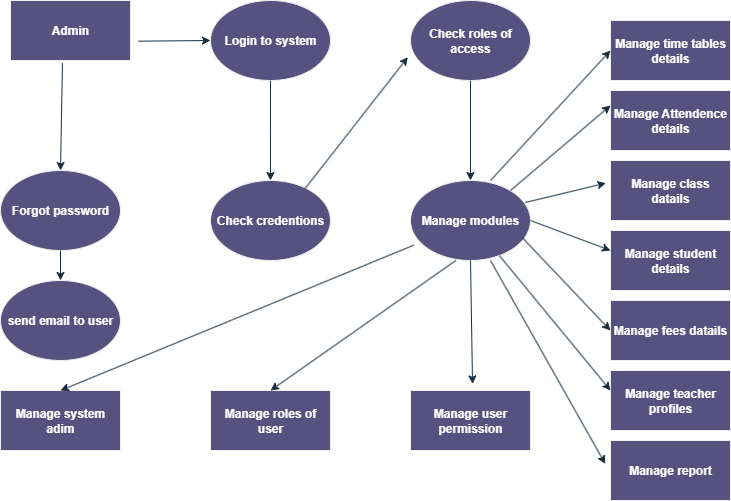

The diagram above was exported from draw.io. Its source (the exported page's mxGraphModel, read from the mxfile embedded in the PNG):
<mxGraphModel dx="786" dy="463" grid="1" gridSize="10" guides="1" tooltips="1" connect="1" arrows="1" fold="1" page="1" pageScale="1" pageWidth="850" pageHeight="1100" math="0" shadow="0" adaptiveColors="auto">
  <root>
    <mxCell id="0" />
    <mxCell id="1" parent="0" />
    <mxCell id="kwHncFJGz19A1x2z_kbb-1" value="&lt;b&gt;Admin&lt;/b&gt;" style="rounded=0;whiteSpace=wrap;html=1;labelBackgroundColor=none;fillColor=#56517E;strokeColor=#EEEEEE;fontColor=#FFFFFF;" vertex="1" parent="1">
      <mxGeometry x="70" y="100" width="120" height="60" as="geometry" />
    </mxCell>
    <mxCell id="kwHncFJGz19A1x2z_kbb-3" value="&lt;b&gt;Login to system&lt;/b&gt;" style="ellipse;whiteSpace=wrap;html=1;labelBackgroundColor=none;fillColor=#56517E;strokeColor=#EEEEEE;fontColor=#FFFFFF;" vertex="1" parent="1">
      <mxGeometry x="270" y="100" width="120" height="80" as="geometry" />
    </mxCell>
    <mxCell id="kwHncFJGz19A1x2z_kbb-4" value="&lt;b&gt;Check roles of access&lt;/b&gt;" style="ellipse;whiteSpace=wrap;html=1;labelBackgroundColor=none;fillColor=#56517E;strokeColor=#EEEEEE;fontColor=#FFFFFF;" vertex="1" parent="1">
      <mxGeometry x="470" y="100" width="120" height="80" as="geometry" />
    </mxCell>
    <mxCell id="kwHncFJGz19A1x2z_kbb-5" value="&lt;b&gt;Forgot password&lt;/b&gt;" style="ellipse;whiteSpace=wrap;html=1;labelBackgroundColor=none;fillColor=#56517E;strokeColor=#EEEEEE;fontColor=#FFFFFF;" vertex="1" parent="1">
      <mxGeometry x="60" y="270" width="120" height="80" as="geometry" />
    </mxCell>
    <mxCell id="kwHncFJGz19A1x2z_kbb-6" value="&lt;b&gt;Check credentions&lt;/b&gt;" style="ellipse;whiteSpace=wrap;html=1;labelBackgroundColor=none;fillColor=#56517E;strokeColor=#EEEEEE;fontColor=#FFFFFF;" vertex="1" parent="1">
      <mxGeometry x="270" y="280" width="120" height="80" as="geometry" />
    </mxCell>
    <mxCell id="kwHncFJGz19A1x2z_kbb-7" value="&lt;b&gt;Manage modules&lt;/b&gt;" style="ellipse;whiteSpace=wrap;html=1;labelBackgroundColor=none;fillColor=#56517E;strokeColor=#EEEEEE;fontColor=#FFFFFF;" vertex="1" parent="1">
      <mxGeometry x="470" y="280" width="120" height="80" as="geometry" />
    </mxCell>
    <mxCell id="kwHncFJGz19A1x2z_kbb-8" value="" style="endArrow=classic;html=1;rounded=0;entryX=0;entryY=0.5;entryDx=0;entryDy=0;exitX=1.067;exitY=0.678;exitDx=0;exitDy=0;exitPerimeter=0;labelBackgroundColor=none;strokeColor=#182E3E;fontColor=default;" edge="1" parent="1" source="kwHncFJGz19A1x2z_kbb-1" target="kwHncFJGz19A1x2z_kbb-3">
      <mxGeometry width="50" height="50" relative="1" as="geometry">
        <mxPoint x="220" y="150" as="sourcePoint" />
        <mxPoint x="270" y="100" as="targetPoint" />
      </mxGeometry>
    </mxCell>
    <mxCell id="kwHncFJGz19A1x2z_kbb-9" value="" style="endArrow=classic;html=1;rounded=0;exitX=0.433;exitY=1.044;exitDx=0;exitDy=0;exitPerimeter=0;entryX=0.5;entryY=0;entryDx=0;entryDy=0;labelBackgroundColor=none;strokeColor=#182E3E;fontColor=default;" edge="1" parent="1" source="kwHncFJGz19A1x2z_kbb-1" target="kwHncFJGz19A1x2z_kbb-5">
      <mxGeometry width="50" height="50" relative="1" as="geometry">
        <mxPoint x="120" y="230" as="sourcePoint" />
        <mxPoint x="170" y="180" as="targetPoint" />
        <Array as="points" />
      </mxGeometry>
    </mxCell>
    <mxCell id="kwHncFJGz19A1x2z_kbb-10" value="" style="endArrow=classic;html=1;rounded=0;entryX=0.5;entryY=0;entryDx=0;entryDy=0;exitX=0.5;exitY=1;exitDx=0;exitDy=0;labelBackgroundColor=none;strokeColor=#182E3E;fontColor=default;" edge="1" parent="1" source="kwHncFJGz19A1x2z_kbb-3" target="kwHncFJGz19A1x2z_kbb-6">
      <mxGeometry width="50" height="50" relative="1" as="geometry">
        <mxPoint x="380" y="270" as="sourcePoint" />
        <mxPoint x="430" y="220" as="targetPoint" />
        <Array as="points">
          <mxPoint x="330" y="230" />
        </Array>
      </mxGeometry>
    </mxCell>
    <mxCell id="kwHncFJGz19A1x2z_kbb-11" value="" style="endArrow=classic;html=1;rounded=0;entryX=-0.022;entryY=0.708;entryDx=0;entryDy=0;entryPerimeter=0;exitX=0.789;exitY=0.1;exitDx=0;exitDy=0;exitPerimeter=0;labelBackgroundColor=none;strokeColor=#182E3E;fontColor=default;" edge="1" parent="1" source="kwHncFJGz19A1x2z_kbb-6" target="kwHncFJGz19A1x2z_kbb-4">
      <mxGeometry width="50" height="50" relative="1" as="geometry">
        <mxPoint x="380" y="270" as="sourcePoint" />
        <mxPoint x="430" y="220" as="targetPoint" />
      </mxGeometry>
    </mxCell>
    <mxCell id="kwHncFJGz19A1x2z_kbb-12" value="" style="endArrow=classic;html=1;rounded=0;exitX=0.5;exitY=1;exitDx=0;exitDy=0;entryX=0.5;entryY=0;entryDx=0;entryDy=0;labelBackgroundColor=none;strokeColor=#182E3E;fontColor=default;" edge="1" parent="1" source="kwHncFJGz19A1x2z_kbb-4" target="kwHncFJGz19A1x2z_kbb-7">
      <mxGeometry width="50" height="50" relative="1" as="geometry">
        <mxPoint x="380" y="270" as="sourcePoint" />
        <mxPoint x="430" y="220" as="targetPoint" />
        <Array as="points" />
      </mxGeometry>
    </mxCell>
    <mxCell id="kwHncFJGz19A1x2z_kbb-13" value="&lt;b&gt;Manage system adim&lt;/b&gt;" style="rounded=0;whiteSpace=wrap;html=1;labelBackgroundColor=none;fillColor=#56517E;strokeColor=#EEEEEE;fontColor=#FFFFFF;" vertex="1" parent="1">
      <mxGeometry x="60" y="490" width="120" height="60" as="geometry" />
    </mxCell>
    <mxCell id="kwHncFJGz19A1x2z_kbb-14" value="&lt;b&gt;Manage roles of user&lt;/b&gt;" style="rounded=0;whiteSpace=wrap;html=1;labelBackgroundColor=none;fillColor=#56517E;strokeColor=#EEEEEE;fontColor=#FFFFFF;" vertex="1" parent="1">
      <mxGeometry x="270" y="490" width="120" height="60" as="geometry" />
    </mxCell>
    <mxCell id="kwHncFJGz19A1x2z_kbb-15" value="&lt;b&gt;Manage user permission&lt;/b&gt;" style="rounded=0;whiteSpace=wrap;html=1;labelBackgroundColor=none;fillColor=#56517E;strokeColor=#EEEEEE;fontColor=#FFFFFF;" vertex="1" parent="1">
      <mxGeometry x="470" y="490" width="120" height="60" as="geometry" />
    </mxCell>
    <mxCell id="kwHncFJGz19A1x2z_kbb-16" value="&lt;b&gt;Manage time tables details&lt;/b&gt;" style="rounded=0;whiteSpace=wrap;html=1;labelBackgroundColor=none;fillColor=#56517E;strokeColor=#EEEEEE;fontColor=#FFFFFF;" vertex="1" parent="1">
      <mxGeometry x="670" y="120" width="120" height="60" as="geometry" />
    </mxCell>
    <mxCell id="kwHncFJGz19A1x2z_kbb-17" value="&lt;b&gt;Manage Attendence details&lt;/b&gt;" style="rounded=0;whiteSpace=wrap;html=1;labelBackgroundColor=none;fillColor=#56517E;strokeColor=#EEEEEE;fontColor=#FFFFFF;" vertex="1" parent="1">
      <mxGeometry x="670" y="190" width="120" height="60" as="geometry" />
    </mxCell>
    <mxCell id="kwHncFJGz19A1x2z_kbb-18" value="&lt;b&gt;Manage class datails&lt;/b&gt;" style="rounded=0;whiteSpace=wrap;html=1;labelBackgroundColor=none;fillColor=#56517E;strokeColor=#EEEEEE;fontColor=#FFFFFF;" vertex="1" parent="1">
      <mxGeometry x="670" y="260" width="120" height="60" as="geometry" />
    </mxCell>
    <mxCell id="kwHncFJGz19A1x2z_kbb-19" value="&lt;b&gt;Manage student details&lt;/b&gt;" style="rounded=0;whiteSpace=wrap;html=1;labelBackgroundColor=none;fillColor=#56517E;strokeColor=#EEEEEE;fontColor=#FFFFFF;" vertex="1" parent="1">
      <mxGeometry x="670" y="330" width="120" height="60" as="geometry" />
    </mxCell>
    <mxCell id="kwHncFJGz19A1x2z_kbb-20" value="&lt;b&gt;Manage fees datails&lt;/b&gt;" style="rounded=0;whiteSpace=wrap;html=1;labelBackgroundColor=none;fillColor=#56517E;strokeColor=#EEEEEE;fontColor=#FFFFFF;" vertex="1" parent="1">
      <mxGeometry x="670" y="400" width="120" height="60" as="geometry" />
    </mxCell>
    <mxCell id="kwHncFJGz19A1x2z_kbb-21" value="&lt;b&gt;Manage teacher profiles&lt;/b&gt;" style="rounded=0;whiteSpace=wrap;html=1;labelBackgroundColor=none;fillColor=#56517E;strokeColor=#EEEEEE;fontColor=#FFFFFF;" vertex="1" parent="1">
      <mxGeometry x="670" y="470" width="120" height="60" as="geometry" />
    </mxCell>
    <mxCell id="kwHncFJGz19A1x2z_kbb-22" value="&lt;b&gt;Manage report&lt;/b&gt;" style="rounded=0;whiteSpace=wrap;html=1;labelBackgroundColor=none;fillColor=#56517E;strokeColor=#EEEEEE;fontColor=#FFFFFF;" vertex="1" parent="1">
      <mxGeometry x="670" y="540" width="120" height="60" as="geometry" />
    </mxCell>
    <mxCell id="kwHncFJGz19A1x2z_kbb-23" value="" style="endArrow=classic;html=1;rounded=0;entryX=0;entryY=0.5;entryDx=0;entryDy=0;labelBackgroundColor=none;strokeColor=#182E3E;fontColor=default;" edge="1" parent="1" target="kwHncFJGz19A1x2z_kbb-16">
      <mxGeometry width="50" height="50" relative="1" as="geometry">
        <mxPoint x="550" y="280" as="sourcePoint" />
        <mxPoint x="600" y="230" as="targetPoint" />
      </mxGeometry>
    </mxCell>
    <mxCell id="kwHncFJGz19A1x2z_kbb-24" value="" style="endArrow=classic;html=1;rounded=0;entryX=0;entryY=0.25;entryDx=0;entryDy=0;labelBackgroundColor=none;strokeColor=#182E3E;fontColor=default;" edge="1" parent="1" target="kwHncFJGz19A1x2z_kbb-17">
      <mxGeometry width="50" height="50" relative="1" as="geometry">
        <mxPoint x="570" y="290" as="sourcePoint" />
        <mxPoint x="620" y="240" as="targetPoint" />
      </mxGeometry>
    </mxCell>
    <mxCell id="kwHncFJGz19A1x2z_kbb-25" value="" style="endArrow=classic;html=1;rounded=0;entryX=-0.039;entryY=0.378;entryDx=0;entryDy=0;entryPerimeter=0;exitX=0.956;exitY=0.275;exitDx=0;exitDy=0;exitPerimeter=0;labelBackgroundColor=none;strokeColor=#182E3E;fontColor=default;" edge="1" parent="1" source="kwHncFJGz19A1x2z_kbb-7" target="kwHncFJGz19A1x2z_kbb-18">
      <mxGeometry width="50" height="50" relative="1" as="geometry">
        <mxPoint x="590" y="320" as="sourcePoint" />
        <mxPoint x="640" y="270" as="targetPoint" />
      </mxGeometry>
    </mxCell>
    <mxCell id="kwHncFJGz19A1x2z_kbb-27" value="" style="endArrow=classic;html=1;rounded=0;exitX=1;exitY=0.5;exitDx=0;exitDy=0;labelBackgroundColor=none;strokeColor=#182E3E;fontColor=default;" edge="1" parent="1" source="kwHncFJGz19A1x2z_kbb-7">
      <mxGeometry width="50" height="50" relative="1" as="geometry">
        <mxPoint x="620" y="400" as="sourcePoint" />
        <mxPoint x="670" y="350" as="targetPoint" />
      </mxGeometry>
    </mxCell>
    <mxCell id="kwHncFJGz19A1x2z_kbb-28" value="" style="endArrow=classic;html=1;rounded=0;exitX=0.933;exitY=0.717;exitDx=0;exitDy=0;exitPerimeter=0;labelBackgroundColor=none;strokeColor=#182E3E;fontColor=default;" edge="1" parent="1" source="kwHncFJGz19A1x2z_kbb-7">
      <mxGeometry width="50" height="50" relative="1" as="geometry">
        <mxPoint x="620" y="480" as="sourcePoint" />
        <mxPoint x="670" y="430" as="targetPoint" />
      </mxGeometry>
    </mxCell>
    <mxCell id="kwHncFJGz19A1x2z_kbb-29" value="" style="endArrow=classic;html=1;rounded=0;labelBackgroundColor=none;strokeColor=#182E3E;fontColor=default;" edge="1" parent="1" source="kwHncFJGz19A1x2z_kbb-7">
      <mxGeometry width="50" height="50" relative="1" as="geometry">
        <mxPoint x="620" y="540" as="sourcePoint" />
        <mxPoint x="670" y="490" as="targetPoint" />
      </mxGeometry>
    </mxCell>
    <mxCell id="kwHncFJGz19A1x2z_kbb-30" value="" style="endArrow=classic;html=1;rounded=0;entryX=-0.044;entryY=0.389;entryDx=0;entryDy=0;entryPerimeter=0;labelBackgroundColor=none;strokeColor=#182E3E;fontColor=default;" edge="1" parent="1" target="kwHncFJGz19A1x2z_kbb-22">
      <mxGeometry width="50" height="50" relative="1" as="geometry">
        <mxPoint x="550" y="360" as="sourcePoint" />
        <mxPoint x="430" y="510" as="targetPoint" />
        <Array as="points" />
      </mxGeometry>
    </mxCell>
    <mxCell id="kwHncFJGz19A1x2z_kbb-31" value="" style="endArrow=classic;html=1;rounded=0;entryX=0.517;entryY=-0.111;entryDx=0;entryDy=0;entryPerimeter=0;exitX=0.5;exitY=1;exitDx=0;exitDy=0;labelBackgroundColor=none;strokeColor=#182E3E;fontColor=default;" edge="1" parent="1" source="kwHncFJGz19A1x2z_kbb-7" target="kwHncFJGz19A1x2z_kbb-15">
      <mxGeometry width="50" height="50" relative="1" as="geometry">
        <mxPoint x="490" y="410" as="sourcePoint" />
        <mxPoint x="540" y="360" as="targetPoint" />
      </mxGeometry>
    </mxCell>
    <mxCell id="kwHncFJGz19A1x2z_kbb-32" value="" style="endArrow=classic;html=1;rounded=0;exitX=0.378;exitY=1;exitDx=0;exitDy=0;exitPerimeter=0;entryX=0.5;entryY=0;entryDx=0;entryDy=0;labelBackgroundColor=none;strokeColor=#182E3E;fontColor=default;" edge="1" parent="1" source="kwHncFJGz19A1x2z_kbb-7" target="kwHncFJGz19A1x2z_kbb-14">
      <mxGeometry width="50" height="50" relative="1" as="geometry">
        <mxPoint x="320" y="420" as="sourcePoint" />
        <mxPoint x="370" y="370" as="targetPoint" />
      </mxGeometry>
    </mxCell>
    <mxCell id="kwHncFJGz19A1x2z_kbb-33" value="" style="endArrow=classic;html=1;rounded=0;entryX=0.5;entryY=0;entryDx=0;entryDy=0;exitX=0.028;exitY=0.808;exitDx=0;exitDy=0;exitPerimeter=0;labelBackgroundColor=none;strokeColor=#182E3E;fontColor=default;" edge="1" parent="1" source="kwHncFJGz19A1x2z_kbb-7" target="kwHncFJGz19A1x2z_kbb-13">
      <mxGeometry width="50" height="50" relative="1" as="geometry">
        <mxPoint x="110" y="420" as="sourcePoint" />
        <mxPoint x="160" y="370" as="targetPoint" />
      </mxGeometry>
    </mxCell>
    <mxCell id="kwHncFJGz19A1x2z_kbb-34" value="&lt;b&gt;send email to user&lt;/b&gt;" style="ellipse;whiteSpace=wrap;html=1;labelBackgroundColor=none;fillColor=#56517E;strokeColor=#EEEEEE;fontColor=#FFFFFF;" vertex="1" parent="1">
      <mxGeometry x="60" y="380" width="120" height="80" as="geometry" />
    </mxCell>
    <mxCell id="kwHncFJGz19A1x2z_kbb-35" value="" style="endArrow=classic;html=1;rounded=0;strokeColor=#182E3E;fontColor=default;exitX=0.5;exitY=1;exitDx=0;exitDy=0;labelBackgroundColor=none;" edge="1" parent="1" source="kwHncFJGz19A1x2z_kbb-5">
      <mxGeometry width="50" height="50" relative="1" as="geometry">
        <mxPoint x="90" y="390" as="sourcePoint" />
        <mxPoint x="120" y="380" as="targetPoint" />
      </mxGeometry>
    </mxCell>
  </root>
</mxGraphModel>